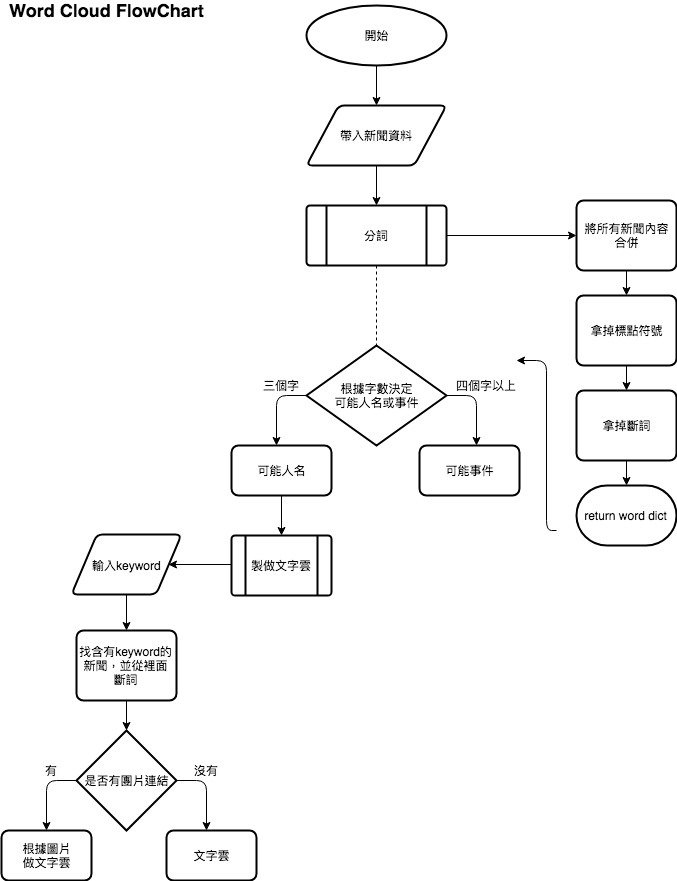

The diagram above was exported from draw.io. Its source (the exported page's mxGraphModel, read from the mxfile embedded in the PNG):
<mxGraphModel dx="950" dy="631" grid="1" gridSize="10" guides="1" tooltips="1" connect="1" arrows="1" fold="1" page="1" pageScale="1" pageWidth="827" pageHeight="1169" math="0" shadow="0">
  <root>
    <mxCell id="WjveQef1_Dst_bhMozWi-0" />
    <mxCell id="WjveQef1_Dst_bhMozWi-1" parent="WjveQef1_Dst_bhMozWi-0" />
    <mxCell id="WjveQef1_Dst_bhMozWi-7" value="" style="edgeStyle=orthogonalEdgeStyle;rounded=0;orthogonalLoop=1;jettySize=auto;html=1;startArrow=none;startFill=0;endArrow=classic;endFill=1;" edge="1" parent="WjveQef1_Dst_bhMozWi-1" source="WjveQef1_Dst_bhMozWi-2">
      <mxGeometry relative="1" as="geometry">
        <mxPoint x="420" y="125" as="targetPoint" />
      </mxGeometry>
    </mxCell>
    <mxCell id="WjveQef1_Dst_bhMozWi-2" value="開始" style="strokeWidth=2;html=1;shape=mxgraph.flowchart.start_1;whiteSpace=wrap;" vertex="1" parent="WjveQef1_Dst_bhMozWi-1">
      <mxGeometry x="350" y="25" width="140" height="60" as="geometry" />
    </mxCell>
    <mxCell id="WjveQef1_Dst_bhMozWi-10" value="" style="edgeStyle=orthogonalEdgeStyle;rounded=0;orthogonalLoop=1;jettySize=auto;html=1;startArrow=none;startFill=0;endArrow=classic;endFill=1;" edge="1" parent="WjveQef1_Dst_bhMozWi-1" source="WjveQef1_Dst_bhMozWi-3">
      <mxGeometry relative="1" as="geometry">
        <mxPoint x="420" y="225" as="targetPoint" />
      </mxGeometry>
    </mxCell>
    <mxCell id="WjveQef1_Dst_bhMozWi-3" value="" style="verticalLabelPosition=bottom;verticalAlign=top;html=1;strokeWidth=2;shape=parallelogram;perimeter=parallelogramPerimeter;whiteSpace=wrap;rounded=1;arcSize=12;size=0.23;" vertex="1" parent="WjveQef1_Dst_bhMozWi-1">
      <mxGeometry x="350" y="125" width="140" height="60" as="geometry" />
    </mxCell>
    <mxCell id="WjveQef1_Dst_bhMozWi-4" value="帶入新聞資料" style="text;html=1;resizable=0;autosize=1;align=center;verticalAlign=middle;points=[];fillColor=none;strokeColor=none;rounded=0;" vertex="1" parent="WjveQef1_Dst_bhMozWi-1">
      <mxGeometry x="375" y="145" width="90" height="20" as="geometry" />
    </mxCell>
    <mxCell id="WjveQef1_Dst_bhMozWi-17" value="" style="edgeStyle=orthogonalEdgeStyle;rounded=0;orthogonalLoop=1;jettySize=auto;html=1;startArrow=none;startFill=0;endArrow=classic;endFill=1;entryX=0;entryY=0.5;entryDx=0;entryDy=0;" edge="1" parent="WjveQef1_Dst_bhMozWi-1" source="WjveQef1_Dst_bhMozWi-12" target="WjveQef1_Dst_bhMozWi-18">
      <mxGeometry relative="1" as="geometry">
        <mxPoint x="570" y="255" as="targetPoint" />
      </mxGeometry>
    </mxCell>
    <mxCell id="WjveQef1_Dst_bhMozWi-26" value="" style="edgeStyle=orthogonalEdgeStyle;rounded=0;orthogonalLoop=1;jettySize=auto;html=1;startArrow=none;startFill=0;endArrow=none;endFill=0;dashed=1;" edge="1" parent="WjveQef1_Dst_bhMozWi-1" source="WjveQef1_Dst_bhMozWi-12">
      <mxGeometry relative="1" as="geometry">
        <mxPoint x="420" y="365" as="targetPoint" />
      </mxGeometry>
    </mxCell>
    <mxCell id="WjveQef1_Dst_bhMozWi-12" value="" style="verticalLabelPosition=bottom;verticalAlign=top;html=1;strokeWidth=2;shape=process;whiteSpace=wrap;rounded=1;size=0.14;arcSize=6;" vertex="1" parent="WjveQef1_Dst_bhMozWi-1">
      <mxGeometry x="350" y="225" width="140" height="60" as="geometry" />
    </mxCell>
    <mxCell id="WjveQef1_Dst_bhMozWi-13" value="分詞" style="text;html=1;resizable=0;autosize=1;align=center;verticalAlign=middle;points=[];fillColor=none;strokeColor=none;rounded=0;" vertex="1" parent="WjveQef1_Dst_bhMozWi-1">
      <mxGeometry x="400" y="245" width="40" height="20" as="geometry" />
    </mxCell>
    <mxCell id="WjveQef1_Dst_bhMozWi-20" value="" style="edgeStyle=orthogonalEdgeStyle;rounded=0;orthogonalLoop=1;jettySize=auto;html=1;startArrow=none;startFill=0;endArrow=classic;endFill=1;" edge="1" parent="WjveQef1_Dst_bhMozWi-1" source="WjveQef1_Dst_bhMozWi-18" target="WjveQef1_Dst_bhMozWi-19">
      <mxGeometry relative="1" as="geometry" />
    </mxCell>
    <mxCell id="WjveQef1_Dst_bhMozWi-18" value="將所有新聞內容&lt;br&gt;合併" style="rounded=1;whiteSpace=wrap;html=1;absoluteArcSize=1;arcSize=14;strokeWidth=2;" vertex="1" parent="WjveQef1_Dst_bhMozWi-1">
      <mxGeometry x="620" y="220" width="100" height="70" as="geometry" />
    </mxCell>
    <mxCell id="WjveQef1_Dst_bhMozWi-22" value="" style="edgeStyle=orthogonalEdgeStyle;rounded=0;orthogonalLoop=1;jettySize=auto;html=1;startArrow=none;startFill=0;endArrow=classic;endFill=1;" edge="1" parent="WjveQef1_Dst_bhMozWi-1" source="WjveQef1_Dst_bhMozWi-19" target="WjveQef1_Dst_bhMozWi-21">
      <mxGeometry relative="1" as="geometry" />
    </mxCell>
    <mxCell id="WjveQef1_Dst_bhMozWi-19" value="拿掉標點符號" style="rounded=1;whiteSpace=wrap;html=1;absoluteArcSize=1;arcSize=14;strokeWidth=2;" vertex="1" parent="WjveQef1_Dst_bhMozWi-1">
      <mxGeometry x="620" y="315" width="100" height="70" as="geometry" />
    </mxCell>
    <mxCell id="WjveQef1_Dst_bhMozWi-24" value="" style="edgeStyle=orthogonalEdgeStyle;rounded=0;orthogonalLoop=1;jettySize=auto;html=1;startArrow=none;startFill=0;endArrow=classic;endFill=1;" edge="1" parent="WjveQef1_Dst_bhMozWi-1" source="WjveQef1_Dst_bhMozWi-21" target="WjveQef1_Dst_bhMozWi-23">
      <mxGeometry relative="1" as="geometry" />
    </mxCell>
    <mxCell id="WjveQef1_Dst_bhMozWi-21" value="拿掉斷詞" style="rounded=1;whiteSpace=wrap;html=1;absoluteArcSize=1;arcSize=14;strokeWidth=2;" vertex="1" parent="WjveQef1_Dst_bhMozWi-1">
      <mxGeometry x="620" y="410" width="100" height="70" as="geometry" />
    </mxCell>
    <mxCell id="WjveQef1_Dst_bhMozWi-23" value="return word dict" style="strokeWidth=2;html=1;shape=mxgraph.flowchart.terminator;whiteSpace=wrap;" vertex="1" parent="WjveQef1_Dst_bhMozWi-1">
      <mxGeometry x="620" y="505" width="100" height="60" as="geometry" />
    </mxCell>
    <mxCell id="WjveQef1_Dst_bhMozWi-27" value="" style="edgeStyle=elbowEdgeStyle;elbow=horizontal;endArrow=classic;html=1;" edge="1" parent="WjveQef1_Dst_bhMozWi-1">
      <mxGeometry width="50" height="50" relative="1" as="geometry">
        <mxPoint x="600" y="550" as="sourcePoint" />
        <mxPoint x="560" y="380" as="targetPoint" />
        <Array as="points">
          <mxPoint x="590" y="470" />
        </Array>
      </mxGeometry>
    </mxCell>
    <mxCell id="WjveQef1_Dst_bhMozWi-29" value="根據字數決定&lt;br&gt;可能人名或事件" style="strokeWidth=2;html=1;shape=mxgraph.flowchart.decision;whiteSpace=wrap;" vertex="1" parent="WjveQef1_Dst_bhMozWi-1">
      <mxGeometry x="350" y="365" width="140" height="100" as="geometry" />
    </mxCell>
    <mxCell id="WjveQef1_Dst_bhMozWi-33" value="" style="edgeStyle=segmentEdgeStyle;endArrow=classic;html=1;" edge="1" parent="WjveQef1_Dst_bhMozWi-1">
      <mxGeometry width="50" height="50" relative="1" as="geometry">
        <mxPoint x="350" y="415" as="sourcePoint" />
        <mxPoint x="320" y="465" as="targetPoint" />
        <Array as="points">
          <mxPoint x="320" y="415" />
          <mxPoint x="320" y="465" />
        </Array>
      </mxGeometry>
    </mxCell>
    <mxCell id="WjveQef1_Dst_bhMozWi-34" value="" style="edgeStyle=segmentEdgeStyle;endArrow=classic;html=1;entryX=0.57;entryY=0;entryDx=0;entryDy=0;entryPerimeter=0;" edge="1" parent="WjveQef1_Dst_bhMozWi-1" target="WjveQef1_Dst_bhMozWi-36">
      <mxGeometry width="50" height="50" relative="1" as="geometry">
        <mxPoint x="490" y="415" as="sourcePoint" />
        <mxPoint x="520" y="460" as="targetPoint" />
        <Array as="points">
          <mxPoint x="520" y="415" />
        </Array>
      </mxGeometry>
    </mxCell>
    <mxCell id="WjveQef1_Dst_bhMozWi-42" value="" style="edgeStyle=orthogonalEdgeStyle;rounded=0;orthogonalLoop=1;jettySize=auto;html=1;startArrow=none;startFill=0;endArrow=classic;endFill=1;" edge="1" parent="WjveQef1_Dst_bhMozWi-1" source="WjveQef1_Dst_bhMozWi-35">
      <mxGeometry relative="1" as="geometry">
        <mxPoint x="325" y="555" as="targetPoint" />
      </mxGeometry>
    </mxCell>
    <mxCell id="WjveQef1_Dst_bhMozWi-35" value="可能人名" style="rounded=1;whiteSpace=wrap;html=1;absoluteArcSize=1;arcSize=14;strokeWidth=2;" vertex="1" parent="WjveQef1_Dst_bhMozWi-1">
      <mxGeometry x="275" y="465" width="100" height="50" as="geometry" />
    </mxCell>
    <mxCell id="WjveQef1_Dst_bhMozWi-36" value="可能事件" style="rounded=1;whiteSpace=wrap;html=1;absoluteArcSize=1;arcSize=14;strokeWidth=2;" vertex="1" parent="WjveQef1_Dst_bhMozWi-1">
      <mxGeometry x="463" y="465" width="100" height="50" as="geometry" />
    </mxCell>
    <mxCell id="WjveQef1_Dst_bhMozWi-39" value="三個字" style="text;html=1;resizable=0;autosize=1;align=center;verticalAlign=middle;points=[];fillColor=none;strokeColor=none;rounded=0;" vertex="1" parent="WjveQef1_Dst_bhMozWi-1">
      <mxGeometry x="300" y="395" width="50" height="20" as="geometry" />
    </mxCell>
    <mxCell id="WjveQef1_Dst_bhMozWi-40" value="四個字以上" style="text;html=1;resizable=0;autosize=1;align=center;verticalAlign=middle;points=[];fillColor=none;strokeColor=none;rounded=0;" vertex="1" parent="WjveQef1_Dst_bhMozWi-1">
      <mxGeometry x="490" y="395" width="80" height="20" as="geometry" />
    </mxCell>
    <mxCell id="WjveQef1_Dst_bhMozWi-49" value="" style="edgeStyle=orthogonalEdgeStyle;rounded=0;orthogonalLoop=1;jettySize=auto;html=1;startArrow=none;startFill=0;endArrow=classic;endFill=1;entryX=1;entryY=0.5;entryDx=0;entryDy=0;exitX=0;exitY=0.5;exitDx=0;exitDy=0;" edge="1" parent="WjveQef1_Dst_bhMozWi-1" source="WjveQef1_Dst_bhMozWi-43" target="WjveQef1_Dst_bhMozWi-46">
      <mxGeometry relative="1" as="geometry">
        <Array as="points">
          <mxPoint x="275" y="584" />
        </Array>
      </mxGeometry>
    </mxCell>
    <mxCell id="WjveQef1_Dst_bhMozWi-43" value="" style="verticalLabelPosition=bottom;verticalAlign=top;html=1;strokeWidth=2;shape=process;whiteSpace=wrap;rounded=1;size=0.14;arcSize=6;" vertex="1" parent="WjveQef1_Dst_bhMozWi-1">
      <mxGeometry x="275" y="555" width="100" height="60" as="geometry" />
    </mxCell>
    <mxCell id="WjveQef1_Dst_bhMozWi-44" value="製做文字雲" style="text;html=1;resizable=0;autosize=1;align=center;verticalAlign=middle;points=[];fillColor=none;strokeColor=none;rounded=0;" vertex="1" parent="WjveQef1_Dst_bhMozWi-1">
      <mxGeometry x="285" y="575" width="80" height="20" as="geometry" />
    </mxCell>
    <mxCell id="WjveQef1_Dst_bhMozWi-68" value="" style="edgeStyle=orthogonalEdgeStyle;rounded=0;orthogonalLoop=1;jettySize=auto;html=1;startArrow=none;startFill=0;endArrow=classic;endFill=1;" edge="1" parent="WjveQef1_Dst_bhMozWi-1" source="WjveQef1_Dst_bhMozWi-46" target="WjveQef1_Dst_bhMozWi-67">
      <mxGeometry relative="1" as="geometry" />
    </mxCell>
    <mxCell id="WjveQef1_Dst_bhMozWi-46" value="" style="verticalLabelPosition=bottom;verticalAlign=top;html=1;strokeWidth=2;shape=parallelogram;perimeter=parallelogramPerimeter;whiteSpace=wrap;rounded=1;arcSize=12;size=0.23;" vertex="1" parent="WjveQef1_Dst_bhMozWi-1">
      <mxGeometry x="115" y="554" width="110" height="60" as="geometry" />
    </mxCell>
    <mxCell id="WjveQef1_Dst_bhMozWi-50" value="輸入keyword&lt;br&gt;" style="text;html=1;resizable=0;autosize=1;align=center;verticalAlign=middle;points=[];fillColor=none;strokeColor=none;rounded=0;" vertex="1" parent="WjveQef1_Dst_bhMozWi-1">
      <mxGeometry x="130" y="575" width="80" height="20" as="geometry" />
    </mxCell>
    <mxCell id="WjveQef1_Dst_bhMozWi-58" value="是否有團片連結" style="strokeWidth=2;html=1;shape=mxgraph.flowchart.decision;whiteSpace=wrap;" vertex="1" parent="WjveQef1_Dst_bhMozWi-1">
      <mxGeometry x="120" y="750" width="100" height="100" as="geometry" />
    </mxCell>
    <mxCell id="WjveQef1_Dst_bhMozWi-60" value="" style="edgeStyle=segmentEdgeStyle;endArrow=classic;html=1;" edge="1" parent="WjveQef1_Dst_bhMozWi-1">
      <mxGeometry width="50" height="50" relative="1" as="geometry">
        <mxPoint x="120" y="800" as="sourcePoint" />
        <mxPoint x="90" y="850" as="targetPoint" />
        <Array as="points">
          <mxPoint x="90" y="800" />
          <mxPoint x="90" y="850" />
        </Array>
      </mxGeometry>
    </mxCell>
    <mxCell id="WjveQef1_Dst_bhMozWi-61" value="" style="edgeStyle=segmentEdgeStyle;endArrow=classic;html=1;entryX=0.57;entryY=0;entryDx=0;entryDy=0;entryPerimeter=0;" edge="1" parent="WjveQef1_Dst_bhMozWi-1">
      <mxGeometry width="50" height="50" relative="1" as="geometry">
        <mxPoint x="220" y="800" as="sourcePoint" />
        <mxPoint x="250" y="850" as="targetPoint" />
        <Array as="points">
          <mxPoint x="250" y="800" />
        </Array>
      </mxGeometry>
    </mxCell>
    <mxCell id="WjveQef1_Dst_bhMozWi-62" value="有" style="text;html=1;resizable=0;autosize=1;align=center;verticalAlign=middle;points=[];fillColor=none;strokeColor=none;rounded=0;" vertex="1" parent="WjveQef1_Dst_bhMozWi-1">
      <mxGeometry x="80" y="780" width="30" height="20" as="geometry" />
    </mxCell>
    <mxCell id="WjveQef1_Dst_bhMozWi-63" value="沒有" style="text;html=1;resizable=0;autosize=1;align=center;verticalAlign=middle;points=[];fillColor=none;strokeColor=none;rounded=0;" vertex="1" parent="WjveQef1_Dst_bhMozWi-1">
      <mxGeometry x="230" y="780" width="40" height="20" as="geometry" />
    </mxCell>
    <mxCell id="WjveQef1_Dst_bhMozWi-65" value="根據圖片&lt;br&gt;做文字雲" style="rounded=1;whiteSpace=wrap;html=1;absoluteArcSize=1;arcSize=14;strokeWidth=2;" vertex="1" parent="WjveQef1_Dst_bhMozWi-1">
      <mxGeometry x="45" y="850" width="90" height="50" as="geometry" />
    </mxCell>
    <mxCell id="WjveQef1_Dst_bhMozWi-66" value="文字雲" style="rounded=1;whiteSpace=wrap;html=1;absoluteArcSize=1;arcSize=14;strokeWidth=2;" vertex="1" parent="WjveQef1_Dst_bhMozWi-1">
      <mxGeometry x="210" y="850" width="90" height="50" as="geometry" />
    </mxCell>
    <mxCell id="WjveQef1_Dst_bhMozWi-69" value="" style="edgeStyle=orthogonalEdgeStyle;rounded=0;orthogonalLoop=1;jettySize=auto;html=1;startArrow=none;startFill=0;endArrow=classic;endFill=1;" edge="1" parent="WjveQef1_Dst_bhMozWi-1" source="WjveQef1_Dst_bhMozWi-67" target="WjveQef1_Dst_bhMozWi-58">
      <mxGeometry relative="1" as="geometry" />
    </mxCell>
    <mxCell id="WjveQef1_Dst_bhMozWi-67" value="找含有keyword的新聞，並從裡面斷詞" style="rounded=1;whiteSpace=wrap;html=1;absoluteArcSize=1;arcSize=14;strokeWidth=2;" vertex="1" parent="WjveQef1_Dst_bhMozWi-1">
      <mxGeometry x="120" y="650" width="100" height="70" as="geometry" />
    </mxCell>
    <mxCell id="WjveQef1_Dst_bhMozWi-70" value="Word Cloud FlowChart&lt;br style=&quot;font-size: 18px;&quot;&gt;&lt;br style=&quot;font-size: 18px;&quot;&gt;" style="text;html=1;resizable=0;autosize=1;align=center;verticalAlign=middle;points=[];fillColor=none;strokeColor=none;rounded=0;fontSize=18;fontStyle=1" vertex="1" parent="WjveQef1_Dst_bhMozWi-1">
      <mxGeometry x="80" y="25" width="140" height="30" as="geometry" />
    </mxCell>
  </root>
</mxGraphModel>